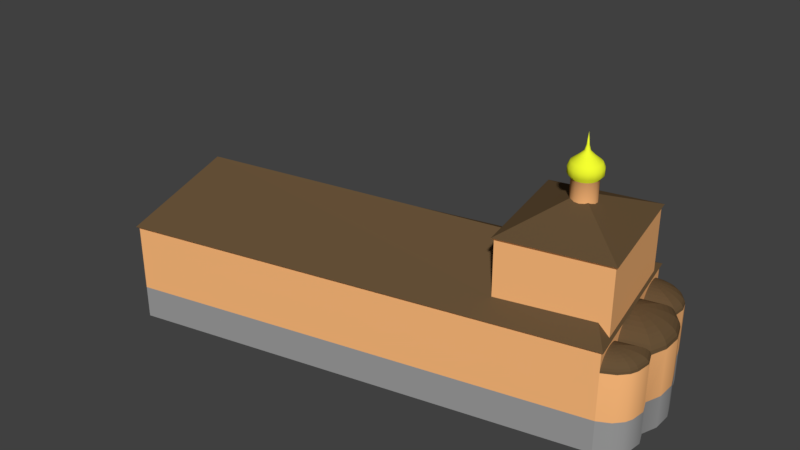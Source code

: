 # Source: ts_lavra_church03.blend  (saved by Blender 2.79.0; exported with 4.5.12 LTS)
import bpy
from mathutils import Matrix  # noqa: F401  (used for matrix-valued properties, if any)

bpy.ops.wm.read_factory_settings(use_empty=True)
scene = bpy.context.scene
scene.name = 'Scene'

# ---- collections
col_collection_1 = bpy.data.collections.new('Collection 1'); scene.collection.children.link(col_collection_1)

# ---- materials (node trees are filled in below, after node groups)
mat_wall = bpy.data.materials.new('wall')
mat_wall.alpha_threshold = 0.0
mat_wall.use_transparent_shadow = False
mat_wall.diffuse_color = (1.0, 0.5, 0.2, 1.0)
mat_wall.roughness = 0.5
mat_wall.specular_intensity = 0.1
mat_ffbe60 = bpy.data.materials.new('ffbe60')
mat_ffbe60.alpha_threshold = 0.0
mat_ffbe60.use_transparent_shadow = False
mat_ffbe60.diffuse_color = (0.9123, 1.0, 0.02985, 1.0)
mat_ffbe60.roughness = 0.5
mat_ffbe60.specular_intensity = 1.0
mat_22150a = bpy.data.materials.new('22150a')
mat_22150a.alpha_threshold = 0.0
mat_22150a.use_transparent_shadow = False
mat_22150a.diffuse_color = (0.1333, 0.08235, 0.03922, 1.0)
mat_22150a.roughness = 0.5
mat_basement = bpy.data.materials.new('basement')
mat_basement.alpha_threshold = 0.0
mat_basement.use_transparent_shadow = False
mat_basement.diffuse_color = (0.3299, 0.3299, 0.3299, 1.0)
mat_basement.roughness = 0.5
mat_basement.specular_intensity = 0.05

# ---- material node trees

# ---- world
world_world = bpy.data.worlds.new('World'); scene.world = world_world
world_world.color = (0.05088, 0.05088, 0.05088)
world_world.use_sun_shadow = False
world_world.sun_shadow_jitter_overblur = 0.0
world_world.cycles.sampling_method = 'MANUAL'

# ---- meshes
me_church01_osm_buildings = bpy.data.meshes.new('church01.osm_buildings')
me_church01_osm_buildings.from_pydata([(26.13, 6.669, 23.07), (25.64, 7.103, 23.07), (24.95, 7.359, 23.07), (24.27, 7.326, 23.07), (23.61, 7.025, 23.07), (23.16, 6.524, 23.07), (22.91, 5.901, 23.07), (22.92, 5.155, 23.07), (23.21, 4.543, 23.07), (23.73, 4.02, 23.07), (24.4, 3.775, 23.07), (25.1, 3.808, 23.07), (25.74, 4.098, 23.07), (26.23, 4.61, 23.07), (26.48, 5.289, 23.07), (26.45, 5.99, 23.07), (26.13, 6.669, 26.07), (25.64, 7.103, 26.07), (24.95, 7.359, 26.07), (24.27, 7.326, 26.07), (23.61, 7.025, 26.07), (23.16, 6.524, 26.07), (22.91, 5.901, 26.07), (22.92, 5.155, 26.07), (23.21, 4.543, 26.07), (23.73, 4.02, 26.07), (24.4, 3.775, 26.07), (25.1, 3.808, 26.07), (25.74, 4.098, 26.07), (26.23, 4.61, 26.07), (26.48, 5.289, 26.07), (26.45, 5.99, 26.07), (26.55, 6.996, 26.67), (25.92, 7.56, 26.67), (25.02, 7.892, 26.67), (24.15, 7.848, 26.67), (23.29, 7.459, 26.67), (22.7, 6.809, 26.67), (22.38, 6.0, 26.67), (22.4, 5.033, 26.67), (22.76, 4.239, 26.67), (23.44, 3.56, 26.67), (24.31, 3.242, 26.67), (25.22, 3.286, 26.67), (26.06, 3.661, 26.67), (26.69, 4.325, 26.67), (27.01, 5.206, 26.67), (26.98, 6.116, 26.67), (26.55, 6.996, 27.55), (25.92, 7.56, 27.55), (25.02, 7.892, 27.55), (24.15, 7.848, 27.55), (23.29, 7.459, 27.55), (22.7, 6.809, 27.55), (22.38, 6.0, 27.55), (22.4, 5.033, 27.55), (22.76, 4.239, 27.55), (23.44, 3.56, 27.55), (24.31, 3.242, 27.55), (25.22, 3.286, 27.55), (26.06, 3.661, 27.55), (26.69, 4.325, 27.55), (27.01, 5.206, 27.55), (26.98, 6.116, 27.55), (26.31, 6.809, 28.23), (25.76, 7.299, 28.23), (24.98, 7.587, 28.23), (24.22, 7.55, 28.23), (23.48, 7.211, 28.23), (22.96, 6.646, 28.23), (22.68, 5.943, 28.23), (22.7, 5.103, 28.23), (23.02, 4.412, 28.23), (23.61, 3.823, 28.23), (24.36, 3.547, 28.23), (25.15, 3.584, 28.23), (25.88, 3.911, 28.23), (26.43, 4.488, 28.23), (26.71, 5.253, 28.23), (26.68, 6.044, 28.23), (25.58, 6.252, 28.94), (25.28, 6.522, 28.94), (24.85, 6.682, 28.94), (24.43, 6.661, 28.94), (24.02, 6.474, 28.94), (23.74, 6.162, 28.94), (23.58, 5.775, 28.94), (23.59, 5.311, 28.94), (23.77, 4.93, 28.94), (24.09, 4.605, 28.94), (24.51, 4.452, 28.94), (24.95, 4.473, 28.94), (25.35, 4.653, 28.94), (25.65, 4.972, 28.94), (25.8, 5.394, 28.94), (25.79, 5.83, 28.94), (25.0, 5.802, 29.66), (24.9, 5.894, 29.66), (24.75, 5.949, 29.66), (24.6, 5.942, 29.66), (24.46, 5.878, 29.66), (24.37, 5.771, 29.66), (24.31, 5.638, 29.66), (24.32, 5.479, 29.66), (24.38, 5.349, 29.66), (24.49, 5.237, 29.66), (24.63, 5.185, 29.66), (24.78, 5.192, 29.66), (24.92, 5.254, 29.66), (25.02, 5.363, 29.66), (25.07, 5.508, 29.66), (25.07, 5.657, 29.66), (24.84, 5.678, 30.42), (24.79, 5.721, 30.42), (24.72, 5.747, 30.42), (24.65, 5.743, 30.42), (24.59, 5.713, 30.42), (24.54, 5.663, 30.42), (24.51, 5.6, 30.42), (24.52, 5.526, 30.42), (24.54, 5.464, 30.42), (24.6, 5.412, 30.42), (24.66, 5.387, 30.42), (24.73, 5.391, 30.42), (24.8, 5.42, 30.42), (24.85, 5.471, 30.42), (24.87, 5.539, 30.42), (24.87, 5.609, 30.42), (24.69, 5.567, 32.07), (30.09, 16.14, 9.027), (15.12, 13.05, 9.027), (18.85, -4.942, 9.027), (33.88, -1.825, 9.027), (30.3, 16.53, 20.07), (14.77, 13.32, 20.07), (18.64, -5.331, 20.07), (34.23, -2.099, 20.07), (24.49, 5.606, 24.07), (-37.65, 4.61, 0.07019), (-32.73, -18.74, 0.07019), (29.76, 19.17, 10.07), (-38.12, 4.923, 10.07), (-32.97, -19.17, 10.07), (-30.41, -5.327, 17.07), (34.85, -4.853, 10.07), (26.26, 4.653, 17.07), (38.12, 5.155, 0.07019), (37.07, 10.81, 0.07019), (33.13, 1.738, 7.07), (37.3, 2.795, 7.07), (38.12, 5.155, 7.07), (38.09, 8.072, 7.07), (37.07, 10.81, 7.07), (35.28, 12.93, 7.07), (30.97, 11.97, 7.591), (33.11, 1.816, 7.591), (37.22, 2.857, 7.591), (38.03, 5.182, 7.591), (38.0, 8.054, 7.591), (36.99, 10.75, 7.591), (35.23, 12.83, 7.591), (31.02, 11.73, 8.096), (33.06, 2.048, 8.096), (36.98, 3.042, 8.096), (37.76, 5.26, 8.096), (37.73, 8.001, 8.096), (36.77, 10.57, 8.096), (35.09, 12.56, 8.096), (31.1, 11.36, 8.57), (32.98, 2.428, 8.57), (36.59, 3.344, 8.57), (37.31, 5.388, 8.57), (37.28, 7.914, 8.57), (36.4, 10.29, 8.57), (34.85, 12.12, 8.57), (31.21, 10.84, 8.999), (32.87, 2.943, 8.999), (36.07, 3.754, 8.999), (36.7, 5.561, 8.999), (36.68, 7.796, 8.999), (35.89, 9.893, 8.999), (34.53, 11.51, 8.999), (31.34, 10.2, 9.368), (32.74, 3.579, 9.368), (35.42, 4.258, 9.368), (35.95, 5.775, 9.368), (35.93, 7.65, 9.368), (35.27, 9.41, 9.368), (34.13, 10.77, 9.368), (31.5, 9.469, 9.668), (32.59, 4.315, 9.668), (34.67, 4.843, 9.668), (35.08, 6.023, 9.668), (35.07, 7.482, 9.668), (34.56, 8.851, 9.668), (33.66, 9.908, 9.668), (31.67, 8.654, 9.889), (32.41, 5.129, 9.889), (33.84, 5.491, 9.889), (34.12, 6.298, 9.889), (34.11, 7.295, 9.889), (33.76, 8.232, 9.889), (33.15, 8.955, 9.889), (31.85, 7.787, 10.02), (32.23, 5.997, 10.02), (32.95, 6.18, 10.02), (33.1, 6.59, 10.02), (33.09, 7.097, 10.02), (32.91, 7.572, 10.02), (32.61, 7.939, 10.02), (32.04, 6.892, 10.07), (34.46, -4.563, 0.07019), (37.39, -2.348, 0.07019), (37.82, -1.301, 0.07019), (38.06, 0.8582, 0.07019), (34.46, -4.563, 7.07), (36.28, -3.595, 7.07), (37.39, -2.348, 7.07), (37.82, -1.301, 7.07), (38.06, 0.8582, 7.07), (34.45, -4.515, 7.417), (36.24, -3.561, 7.417), (37.34, -2.334, 7.417), (37.75, -1.303, 7.417), (38.0, 0.8237, 7.417), (37.24, 2.731, 7.417), (33.14, 1.69, 7.417), (34.42, -4.373, 7.754), (36.13, -3.463, 7.754), (37.17, -2.291, 7.754), (37.57, -1.308, 7.754), (37.81, 0.7212, 7.754), (37.09, 2.541, 7.754), (33.17, 1.548, 7.754), (34.37, -4.141, 8.07), (35.95, -3.302, 8.07), (36.91, -2.223, 8.07), (37.28, -1.316, 8.07), (37.49, 0.554, 8.07), (36.83, 2.231, 8.07), (33.22, 1.316, 8.07), (34.31, -3.826, 8.356), (35.7, -3.084, 8.356), (36.55, -2.129, 8.356), (36.88, -1.327, 8.356), (37.06, 0.3269, 8.356), (36.48, 1.811, 8.356), (33.28, 1.001, 8.356), (34.22, -3.438, 8.602), (35.39, -2.815, 8.602), (36.11, -2.014, 8.602), (36.38, -1.341, 8.602), (36.54, 0.04699, 8.602), (36.05, 1.292, 8.602), (33.37, 0.6123, 8.602), (34.13, -2.988, 8.802), (35.04, -2.504, 8.802), (35.59, -1.88, 8.802), (35.81, -1.357, 8.802), (35.93, -0.2773, 8.802), (35.55, 0.6912, 8.802), (33.46, 0.1624, 8.802), (34.02, -2.49, 8.95), (34.64, -2.159, 8.95), (35.03, -1.733, 8.95), (35.17, -1.375, 8.95), (35.26, -0.636, 8.95), (34.99, 0.02645, 8.95), (33.57, -0.3353, 8.95), (33.91, -1.96, 9.04), (34.23, -1.792, 9.04), (34.42, -1.575, 9.04), (34.49, -1.393, 9.04), (34.54, -1.018, 9.04), (34.4, -0.682, 9.04), (33.68, -0.8657, 9.04), (33.8, -1.413, 9.07), (35.28, 12.93, 0.07019), (34.88, 16.36, 0.07019), (30.96, 12.05, 7.07), (35.4, 14.78, 7.07), (34.88, 16.36, 7.07), (33.85, 17.68, 7.07), (32.44, 18.56, 7.07), (30.81, 18.89, 7.07), (29.53, 18.8, 7.07), (30.94, 12.1, 7.417), (35.21, 12.96, 7.417), (35.32, 14.79, 7.417), (34.81, 16.35, 7.417), (33.8, 17.64, 7.417), (32.4, 18.51, 7.417), (30.8, 18.84, 7.417), (29.54, 18.75, 7.417), (30.91, 12.25, 7.754), (34.98, 13.08, 7.754), (35.09, 14.82, 7.754), (34.6, 16.31, 7.754), (33.63, 17.54, 7.754), (32.3, 18.37, 7.754), (30.77, 18.68, 7.754), (29.57, 18.6, 7.754), (30.86, 12.5, 8.07), (34.61, 13.26, 8.07), (34.71, 14.87, 8.07), (34.26, 16.24, 8.07), (33.37, 17.38, 8.07), (32.14, 18.14, 8.07), (30.73, 18.43, 8.07), (29.62, 18.35, 8.07), (30.79, 12.84, 8.356), (34.1, 13.51, 8.356), (34.19, 14.93, 8.356), (33.8, 16.14, 8.356), (33.01, 17.15, 8.356), (31.92, 17.82, 8.356), (30.67, 18.08, 8.356), (29.7, 18.01, 8.356), (30.7, 13.25, 8.602), (33.48, 13.82, 8.602), (33.56, 15.01, 8.602), (33.22, 16.03, 8.602), (32.56, 16.87, 8.602), (31.65, 17.44, 8.602), (30.61, 17.65, 8.602), (29.78, 17.6, 8.602), (30.6, 13.74, 8.802), (32.76, 14.17, 8.802), (32.82, 15.1, 8.802), (32.56, 15.89, 8.802), (32.05, 16.55, 8.802), (31.34, 16.99, 8.802), (30.52, 17.16, 8.802), (29.89, 17.11, 8.802), (30.49, 14.27, 8.95), (31.97, 14.57, 8.95), (32.01, 15.21, 8.95), (31.83, 15.75, 8.95), (31.48, 16.2, 8.95), (30.99, 16.5, 8.95), (30.44, 16.61, 8.95), (30.0, 16.58, 8.95), (30.37, 14.84, 9.04), (31.12, 14.99, 9.04), (31.14, 15.31, 9.04), (31.05, 15.59, 9.04), (30.87, 15.82, 9.04), (30.62, 15.97, 9.04), (30.34, 16.03, 9.04), (30.12, 16.01, 9.04), (30.24, 15.42, 9.07), (33.88, -1.825, 19.71), (30.09, 16.14, 19.71), (15.12, 13.05, 19.71), (18.85, -4.942, 19.71), (29.53, 18.8, 9.768), (-37.65, 4.61, 9.768), (-32.73, -18.74, 9.768), (34.46, -4.563, 9.768), (29.53, 18.8, 0.07019), (38.09, 8.072, 0.07019), (36.28, -3.595, 0.07019), (37.3, 2.795, 0.07019), (35.4, 14.78, 0.07019), (33.85, 17.68, 0.07019), (32.44, 18.56, 0.07019), (30.81, 18.89, 0.07019), (29.53, 18.8, -4.789), (-37.65, 4.61, -4.789), (-32.73, -18.74, -4.789), (38.12, 5.155, -4.789), (38.09, 8.072, -4.789), (37.07, 10.81, -4.789), (34.46, -4.563, -4.789), (36.28, -3.595, -4.789), (37.39, -2.348, -4.789), (37.82, -1.301, -4.789), (38.06, 0.8582, -4.789), (37.3, 2.795, -4.789), (35.28, 12.93, -4.789), (35.4, 14.78, -4.789), (34.88, 16.36, -4.789), (33.85, 17.68, -4.789), (32.44, 18.56, -4.789), (30.81, 18.89, -4.789)], [], [(0, 1, 17, 16), (1, 2, 18, 17), (2, 3, 19, 18), (3, 4, 20, 19), (4, 5, 21, 20), (5, 6, 22, 21), (6, 7, 23, 22), (7, 8, 24, 23), (8, 9, 25, 24), (9, 10, 26, 25), (10, 11, 27, 26), (11, 12, 28, 27), (12, 13, 29, 28), (13, 14, 30, 29), (14, 15, 31, 30), (15, 0, 16, 31), (16, 17, 33, 32), (17, 18, 34, 33), (18, 19, 35, 34), (19, 20, 36, 35), (20, 21, 37, 36), (21, 22, 38, 37), (22, 23, 39, 38), (23, 24, 40, 39), (24, 25, 41, 40), (25, 26, 42, 41), (26, 27, 43, 42), (27, 28, 44, 43), (28, 29, 45, 44), (29, 30, 46, 45), (30, 31, 47, 46), (31, 16, 32, 47), (32, 33, 49, 48), (33, 34, 50, 49), (34, 35, 51, 50), (35, 36, 52, 51), (36, 37, 53, 52), (37, 38, 54, 53), (38, 39, 55, 54), (39, 40, 56, 55), (40, 41, 57, 56), (41, 42, 58, 57), (42, 43, 59, 58), (43, 44, 60, 59), (44, 45, 61, 60), (45, 46, 62, 61), (46, 47, 63, 62), (47, 32, 48, 63), (48, 49, 65, 64), (49, 50, 66, 65), (50, 51, 67, 66), (51, 52, 68, 67), (52, 53, 69, 68), (53, 54, 70, 69), (54, 55, 71, 70), (55, 56, 72, 71), (56, 57, 73, 72), (57, 58, 74, 73), (58, 59, 75, 74), (59, 60, 76, 75), (60, 61, 77, 76), (61, 62, 78, 77), (62, 63, 79, 78), (63, 48, 64, 79), (64, 65, 81, 80), (65, 66, 82, 81), (66, 67, 83, 82), (67, 68, 84, 83), (68, 69, 85, 84), (69, 70, 86, 85), (70, 71, 87, 86), (71, 72, 88, 87), (72, 73, 89, 88), (73, 74, 90, 89), (74, 75, 91, 90), (75, 76, 92, 91), (76, 77, 93, 92), (77, 78, 94, 93), (78, 79, 95, 94), (79, 64, 80, 95), (80, 81, 97, 96), (81, 82, 98, 97), (82, 83, 99, 98), (83, 84, 100, 99), (84, 85, 101, 100), (85, 86, 102, 101), (86, 87, 103, 102), (87, 88, 104, 103), (88, 89, 105, 104), (89, 90, 106, 105), (90, 91, 107, 106), (91, 92, 108, 107), (92, 93, 109, 108), (93, 94, 110, 109), (94, 95, 111, 110), (95, 80, 96, 111), (96, 97, 113, 112), (97, 98, 114, 113), (98, 99, 115, 114), (99, 100, 116, 115), (100, 101, 117, 116), (101, 102, 118, 117), (102, 103, 119, 118), (103, 104, 120, 119), (104, 105, 121, 120), (105, 106, 122, 121), (106, 107, 123, 122), (107, 108, 124, 123), (108, 109, 125, 124), (109, 110, 126, 125), (110, 111, 127, 126), (111, 96, 112, 127), (112, 113, 128), (113, 114, 128), (114, 115, 128), (115, 116, 128), (116, 117, 128), (117, 118, 128), (118, 119, 128), (119, 120, 128), (120, 121, 128), (121, 122, 128), (122, 123, 128), (123, 124, 128), (124, 125, 128), (125, 126, 128), (126, 127, 128), (127, 112, 128), (351, 352, 133, 136), (352, 353, 134, 133), (353, 354, 135, 134), (354, 351, 136, 135), (136, 133, 137), (133, 134, 137), (134, 135, 137), (135, 136, 137), (355, 356, 141, 140), (356, 357, 142, 141), (357, 358, 144, 142), (358, 355, 140, 144), (145, 140, 141, 143), (143, 142, 144, 145), (141, 142, 143), (144, 140, 145), (362, 146, 150, 149), (146, 360, 151, 150), (360, 147, 152, 151), (147, 277, 153, 152), (148, 149, 156, 155), (149, 150, 157, 156), (150, 151, 158, 157), (151, 152, 159, 158), (152, 153, 160, 159), (153, 279, 154, 160), (155, 156, 163, 162), (156, 157, 164, 163), (157, 158, 165, 164), (158, 159, 166, 165), (159, 160, 167, 166), (160, 154, 161, 167), (162, 163, 170, 169), (163, 164, 171, 170), (164, 165, 172, 171), (165, 166, 173, 172), (166, 167, 174, 173), (167, 161, 168, 174), (169, 170, 177, 176), (170, 171, 178, 177), (171, 172, 179, 178), (172, 173, 180, 179), (173, 174, 181, 180), (174, 168, 175, 181), (176, 177, 184, 183), (177, 178, 185, 184), (178, 179, 186, 185), (179, 180, 187, 186), (180, 181, 188, 187), (181, 175, 182, 188), (183, 184, 191, 190), (184, 185, 192, 191), (185, 186, 193, 192), (186, 187, 194, 193), (187, 188, 195, 194), (188, 182, 189, 195), (190, 191, 198, 197), (191, 192, 199, 198), (192, 193, 200, 199), (193, 194, 201, 200), (194, 195, 202, 201), (195, 189, 196, 202), (197, 198, 205, 204), (198, 199, 206, 205), (199, 200, 207, 206), (200, 201, 208, 207), (201, 202, 209, 208), (202, 196, 203, 209), (204, 205, 210), (205, 206, 210), (206, 207, 210), (207, 208, 210), (208, 209, 210), (209, 203, 210), (211, 361, 216, 215), (361, 212, 217, 216), (212, 213, 218, 217), (213, 214, 219, 218), (214, 362, 149, 219), (215, 216, 221, 220), (216, 217, 222, 221), (217, 218, 223, 222), (218, 219, 224, 223), (219, 149, 225, 224), (149, 148, 226, 225), (220, 221, 228, 227), (221, 222, 229, 228), (222, 223, 230, 229), (223, 224, 231, 230), (224, 225, 232, 231), (225, 226, 233, 232), (227, 228, 235, 234), (228, 229, 236, 235), (229, 230, 237, 236), (230, 231, 238, 237), (231, 232, 239, 238), (232, 233, 240, 239), (234, 235, 242, 241), (235, 236, 243, 242), (236, 237, 244, 243), (237, 238, 245, 244), (238, 239, 246, 245), (239, 240, 247, 246), (241, 242, 249, 248), (242, 243, 250, 249), (243, 244, 251, 250), (244, 245, 252, 251), (245, 246, 253, 252), (246, 247, 254, 253), (248, 249, 256, 255), (249, 250, 257, 256), (250, 251, 258, 257), (251, 252, 259, 258), (252, 253, 260, 259), (253, 254, 261, 260), (255, 256, 263, 262), (256, 257, 264, 263), (257, 258, 265, 264), (258, 259, 266, 265), (259, 260, 267, 266), (260, 261, 268, 267), (262, 263, 270, 269), (263, 264, 271, 270), (264, 265, 272, 271), (265, 266, 273, 272), (266, 267, 274, 273), (267, 268, 275, 274), (269, 270, 276), (270, 271, 276), (271, 272, 276), (272, 273, 276), (273, 274, 276), (274, 275, 276), (277, 363, 280, 153), (363, 278, 281, 280), (278, 364, 282, 281), (364, 365, 283, 282), (365, 366, 284, 283), (366, 359, 285, 284), (279, 153, 287, 286), (153, 280, 288, 287), (280, 281, 289, 288), (281, 282, 290, 289), (282, 283, 291, 290), (283, 284, 292, 291), (284, 285, 293, 292), (286, 287, 295, 294), (287, 288, 296, 295), (288, 289, 297, 296), (289, 290, 298, 297), (290, 291, 299, 298), (291, 292, 300, 299), (292, 293, 301, 300), (294, 295, 303, 302), (295, 296, 304, 303), (296, 297, 305, 304), (297, 298, 306, 305), (298, 299, 307, 306), (299, 300, 308, 307), (300, 301, 309, 308), (302, 303, 311, 310), (303, 304, 312, 311), (304, 305, 313, 312), (305, 306, 314, 313), (306, 307, 315, 314), (307, 308, 316, 315), (308, 309, 317, 316), (310, 311, 319, 318), (311, 312, 320, 319), (312, 313, 321, 320), (313, 314, 322, 321), (314, 315, 323, 322), (315, 316, 324, 323), (316, 317, 325, 324), (318, 319, 327, 326), (319, 320, 328, 327), (320, 321, 329, 328), (321, 322, 330, 329), (322, 323, 331, 330), (323, 324, 332, 331), (324, 325, 333, 332), (326, 327, 335, 334), (327, 328, 336, 335), (328, 329, 337, 336), (329, 330, 338, 337), (330, 331, 339, 338), (331, 332, 340, 339), (332, 333, 341, 340), (334, 335, 343, 342), (335, 336, 344, 343), (336, 337, 345, 344), (337, 338, 346, 345), (338, 339, 347, 346), (339, 340, 348, 347), (340, 341, 349, 348), (342, 343, 350), (343, 344, 350), (344, 345, 350), (345, 346, 350), (346, 347, 350), (347, 348, 350), (348, 349, 350), (131, 132, 351, 354), (130, 131, 354, 353), (129, 130, 353, 352), (132, 129, 352, 351), (211, 359, 355, 358), (139, 211, 358, 357), (138, 139, 357, 356), (359, 138, 356, 355), (212, 361, 374, 375), (366, 365, 383, 384), (213, 212, 375, 376), (211, 139, 369, 373), (214, 213, 376, 377), (138, 359, 367, 368), (359, 211, 373, 367), (362, 214, 377, 378), (139, 138, 368, 369), (146, 362, 378, 370), (363, 277, 379, 380), (360, 146, 370, 371), (277, 147, 372, 379), (278, 363, 380, 381), (147, 360, 371, 372), (359, 366, 384, 367), (364, 278, 381, 382), (361, 211, 373, 374), (365, 364, 382, 383)])
me_church01_osm_buildings.polygons.foreach_set('use_smooth', [1, 1, 1, 1, 1, 1, 1, 1, 1, 1, 1, 1, 1, 1, 1, 1, 1, 1, 1, 1, 1, 1, 1, 1, 1, 1, 1, 1, 1, 1, 1, 1, 1, 1, 1, 1, 1, 1, 1, 1, 1, 1, 1, 1, 1, 1, 1, 1, 1, 1, 1, 1, 1, 1, 1, 1, 1, 1, 1, 1, 1, 1, 1, 1, 1, 1, 1, 1, 1, 1, 1, 1, 1, 1, 1, 1, 1, 1, 1, 1, 1, 1, 1, 1, 1, 1, 1, 1, 1, 1, 1, 1, 1, 1, 1, 1, 1, 1, 1, 1, 1, 1, 1, 1, 1, 1, 1, 1, 1, 1, 1, 1, 1, 1, 1, 1, 1, 1, 1, 1, 1, 1, 1, 1, 1, 1, 1, 1, 0, 0, 0, 0, 0, 0, 0, 0, 0, 0, 0, 0, 0, 0, 0, 0, 1, 1, 1, 1, 0, 0, 0, 0, 0, 0, 0, 0, 0, 0, 0, 0, 0, 0, 0, 0, 0, 0, 0, 0, 0, 0, 0, 0, 0, 0, 0, 0, 0, 0, 0, 0, 0, 0, 0, 0, 0, 0, 0, 0, 0, 0, 0, 0, 0, 0, 0, 0, 0, 0, 0, 0, 0, 0, 1, 1, 1, 1, 1, 0, 0, 0, 0, 0, 0, 0, 0, 0, 0, 0, 0, 0, 0, 0, 0, 0, 0, 0, 0, 0, 0, 0, 0, 0, 0, 0, 0, 0, 0, 0, 0, 0, 0, 0, 0, 0, 0, 0, 0, 0, 0, 0, 0, 0, 0, 0, 0, 0, 0, 0, 0, 0, 0, 1, 1, 1, 1, 1, 1, 0, 0, 0, 0, 0, 0, 0, 0, 0, 0, 0, 0, 0, 0, 0, 0, 0, 0, 0, 0, 0, 0, 0, 0, 0, 0, 0, 0, 0, 0, 0, 0, 0, 0, 0, 0, 0, 0, 0, 0, 0, 0, 0, 0, 0, 0, 0, 0, 0, 0, 0, 0, 0, 0, 0, 0, 0, 0, 0, 0, 0, 0, 0, 0, 0, 0, 0, 0, 0, 0, 0, 1, 1, 1, 0, 1, 0, 0, 1, 0, 1, 1, 1, 1, 1, 1, 1, 1, 1, 1])
me_church01_osm_buildings.polygons.foreach_set('material_index', [0, 0, 0, 0, 0, 0, 0, 0, 0, 0, 0, 0, 0, 0, 0, 0, 1, 1, 1, 1, 1, 1, 1, 1, 1, 1, 1, 1, 1, 1, 1, 1, 1, 1, 1, 1, 1, 1, 1, 1, 1, 1, 1, 1, 1, 1, 1, 1, 1, 1, 1, 1, 1, 1, 1, 1, 1, 1, 1, 1, 1, 1, 1, 1, 1, 1, 1, 1, 1, 1, 1, 1, 1, 1, 1, 1, 1, 1, 1, 1, 1, 1, 1, 1, 1, 1, 1, 1, 1, 1, 1, 1, 1, 1, 1, 1, 1, 1, 1, 1, 1, 1, 1, 1, 1, 1, 1, 1, 1, 1, 1, 1, 1, 1, 1, 1, 1, 1, 1, 1, 1, 1, 1, 1, 1, 1, 1, 1, 0, 0, 0, 0, 2, 2, 2, 2, 0, 0, 0, 0, 2, 2, 2, 2, 0, 0, 0, 0, 2, 2, 2, 2, 2, 2, 2, 2, 2, 2, 2, 2, 2, 2, 2, 2, 2, 2, 2, 2, 2, 2, 2, 2, 2, 2, 2, 2, 2, 2, 2, 2, 2, 2, 2, 2, 2, 2, 2, 2, 2, 2, 2, 2, 2, 2, 2, 2, 2, 2, 2, 2, 2, 2, 0, 0, 0, 0, 0, 2, 2, 2, 2, 2, 2, 2, 2, 2, 2, 2, 2, 2, 2, 2, 2, 2, 2, 2, 2, 2, 2, 2, 2, 2, 2, 2, 2, 2, 2, 2, 2, 2, 2, 2, 2, 2, 2, 2, 2, 2, 2, 2, 2, 2, 2, 2, 2, 2, 2, 2, 2, 2, 2, 0, 0, 0, 0, 0, 0, 2, 2, 2, 2, 2, 2, 2, 2, 2, 2, 2, 2, 2, 2, 2, 2, 2, 2, 2, 2, 2, 2, 2, 2, 2, 2, 2, 2, 2, 2, 2, 2, 2, 2, 2, 2, 2, 2, 2, 2, 2, 2, 2, 2, 2, 2, 2, 2, 2, 2, 2, 2, 2, 2, 2, 2, 2, 2, 2, 2, 2, 2, 2, 0, 0, 0, 0, 0, 0, 0, 0, 3, 3, 3, 3, 3, 3, 0, 3, 3, 3, 3, 3, 3, 3, 3, 3, 3, 3, 3])
_uv = me_church01_osm_buildings.uv_layers.new(name='UVMap')
_uv.uv.foreach_set('vector', [0.5188, 0.8739, 0.5261, 0.874, 0.526, 0.9087, 0.5185, 0.9088, 0.5261, 0.874, 0.5344, 0.8739, 0.5343, 0.908, 0.526, 0.9087, 0.5344, 0.8739, 0.542, 0.8739, 0.5418, 0.9082, 0.5343, 0.908, 0.542, 0.8739, 0.5502, 0.8739, 0.5499, 0.9081, 0.5418, 0.9082, 0.5502, 0.8739, 0.5578, 0.8739, 0.5575, 0.9088, 0.5499, 0.9081, 0.5578, 0.8739, 0.5654, 0.8739, 0.5653, 0.909, 0.5575, 0.9088, 0.5654, 0.8739, 0.5739, 0.8738, 0.5742, 0.909, 0.5653, 0.909, 0.3419, 0.8738, 0.3498, 0.8739, 0.3496, 0.9089, 0.3417, 0.9089, 0.3498, 0.8739, 0.3582, 0.8739, 0.3582, 0.9083, 0.3496, 0.9089, 0.3582, 0.8739, 0.3662, 0.8739, 0.3662, 0.9082, 0.3582, 0.9083, 0.3662, 0.8739, 0.3741, 0.8739, 0.3739, 0.9083, 0.3662, 0.9082, 0.3741, 0.8739, 0.3821, 0.8739, 0.3817, 0.9082, 0.3739, 0.9083, 0.3821, 0.8739, 0.3901, 0.8739, 0.3897, 0.9084, 0.3817, 0.9082, 0.3901, 0.8739, 0.3983, 0.8739, 0.3981, 0.9091, 0.3897, 0.9084, 0.3983, 0.8739, 0.4063, 0.8738, 0.4065, 0.9091, 0.3981, 0.9091, 0.51, 0.8738, 0.5188, 0.8739, 0.5185, 0.9088, 0.5097, 0.9088, 0.5185, 0.9088, 0.526, 0.9087, 0.5266, 0.9166, 0.5189, 0.9175, 0.526, 0.9087, 0.5343, 0.908, 0.5346, 0.9161, 0.5266, 0.9166, 0.5343, 0.908, 0.5418, 0.9082, 0.5418, 0.9158, 0.5346, 0.9161, 0.5418, 0.9082, 0.5499, 0.9081, 0.5494, 0.9162, 0.5418, 0.9158, 0.5499, 0.9081, 0.5575, 0.9088, 0.5569, 0.9168, 0.5494, 0.9162, 0.5575, 0.9088, 0.5653, 0.909, 0.5648, 0.9178, 0.5569, 0.9168, 0.5653, 0.909, 0.5742, 0.909, 0.5753, 0.9189, 0.5648, 0.9178, 0.3417, 0.9089, 0.3496, 0.9089, 0.3499, 0.9175, 0.3407, 0.9184, 0.3496, 0.9089, 0.3582, 0.9083, 0.3588, 0.9167, 0.3499, 0.9175, 0.3582, 0.9083, 0.3662, 0.9082, 0.3665, 0.916, 0.3588, 0.9167, 0.3662, 0.9082, 0.3739, 0.9083, 0.3739, 0.9158, 0.3665, 0.916, 0.3739, 0.9083, 0.3817, 0.9082, 0.3813, 0.9161, 0.3739, 0.9158, 0.3817, 0.9082, 0.3897, 0.9084, 0.389, 0.9168, 0.3813, 0.9161, 0.3897, 0.9084, 0.3981, 0.9091, 0.3976, 0.9178, 0.389, 0.9168, 0.3981, 0.9091, 0.4065, 0.9091, 0.4075, 0.9189, 0.3976, 0.9178, 0.5097, 0.9088, 0.5185, 0.9088, 0.5189, 0.9175, 0.5087, 0.9184, 0.5189, 0.9175, 0.5266, 0.9166, 0.5277, 0.924, 0.5204, 0.9255, 0.5266, 0.9166, 0.5346, 0.9161, 0.5353, 0.923, 0.5277, 0.924, 0.5346, 0.9161, 0.5418, 0.9158, 0.5419, 0.9228, 0.5353, 0.923, 0.5418, 0.9158, 0.5494, 0.9162, 0.549, 0.9231, 0.5419, 0.9228, 0.5494, 0.9162, 0.5569, 0.9168, 0.556, 0.9242, 0.549, 0.9231, 0.5569, 0.9168, 0.5648, 0.9178, 0.5634, 0.9259, 0.556, 0.9242, 0.5648, 0.9178, 0.5753, 0.9189, 0.5729, 0.929, 0.5634, 0.9259, 0.3407, 0.9184, 0.3499, 0.9175, 0.3515, 0.9258, 0.3425, 0.9285, 0.3499, 0.9175, 0.3588, 0.9167, 0.3599, 0.9239, 0.3515, 0.9258, 0.3588, 0.9167, 0.3665, 0.916, 0.3671, 0.9229, 0.3599, 0.9239, 0.3665, 0.916, 0.3739, 0.9158, 0.374, 0.9227, 0.3671, 0.9229, 0.3739, 0.9158, 0.3813, 0.9161, 0.3809, 0.9231, 0.374, 0.9227, 0.3813, 0.9161, 0.389, 0.9168, 0.3881, 0.9241, 0.3809, 0.9231, 0.389, 0.9168, 0.3976, 0.9178, 0.3962, 0.9261, 0.3881, 0.9241, 0.3976, 0.9178, 0.4075, 0.9189, 0.4052, 0.929, 0.3962, 0.9261, 0.5087, 0.9184, 0.5189, 0.9175, 0.5204, 0.9255, 0.5105, 0.9285, 0.5204, 0.9255, 0.5277, 0.924, 0.5291, 0.9302, 0.5227, 0.9323, 0.5277, 0.924, 0.5353, 0.923, 0.5358, 0.9289, 0.5291, 0.9302, 0.5353, 0.923, 0.5419, 0.9228, 0.5418, 0.9286, 0.5358, 0.9289, 0.5419, 0.9228, 0.549, 0.9231, 0.5483, 0.929, 0.5418, 0.9286, 0.549, 0.9231, 0.556, 0.9242, 0.5545, 0.9304, 0.5483, 0.929, 0.556, 0.9242, 0.5634, 0.9259, 0.5609, 0.9326, 0.5545, 0.9304, 0.5634, 0.9259, 0.5729, 0.929, 0.5689, 0.937, 0.5609, 0.9326, 0.3425, 0.9285, 0.3515, 0.9258, 0.354, 0.9327, 0.3466, 0.9367, 0.3515, 0.9258, 0.3599, 0.9239, 0.3612, 0.93, 0.354, 0.9327, 0.3599, 0.9239, 0.3671, 0.9229, 0.3677, 0.9288, 0.3612, 0.93, 0.3671, 0.9229, 0.374, 0.9227, 0.374, 0.9285, 0.3677, 0.9288, 0.374, 0.9227, 0.3809, 0.9231, 0.3802, 0.9289, 0.374, 0.9285, 0.3809, 0.9231, 0.3881, 0.9241, 0.3867, 0.9302, 0.3802, 0.9289, 0.3881, 0.9241, 0.3962, 0.9261, 0.3936, 0.9328, 0.3867, 0.9302, 0.3962, 0.9261, 0.4052, 0.929, 0.4011, 0.9369, 0.3936, 0.9328, 0.5105, 0.9285, 0.5204, 0.9255, 0.5227, 0.9323, 0.5144, 0.9366, 0.5227, 0.9323, 0.5291, 0.9302, 0.5328, 0.9409, 0.5288, 0.943, 0.5291, 0.9302, 0.5358, 0.9289, 0.5375, 0.9398, 0.5328, 0.9409, 0.5358, 0.9289, 0.5418, 0.9286, 0.5418, 0.9393, 0.5375, 0.9398, 0.5418, 0.9286, 0.5483, 0.929, 0.5464, 0.9399, 0.5418, 0.9393, 0.5483, 0.929, 0.5545, 0.9304, 0.5506, 0.941, 0.5464, 0.9399, 0.5545, 0.9304, 0.5609, 0.9326, 0.5547, 0.9432, 0.5506, 0.941, 0.5609, 0.9326, 0.5689, 0.937, 0.5588, 0.9468, 0.5547, 0.9432, 0.3466, 0.9367, 0.354, 0.9327, 0.3605, 0.9432, 0.3567, 0.9465, 0.354, 0.9327, 0.3612, 0.93, 0.365, 0.9409, 0.3605, 0.9432, 0.3612, 0.93, 0.3677, 0.9288, 0.3694, 0.9396, 0.365, 0.9409, 0.3677, 0.9288, 0.374, 0.9285, 0.3739, 0.9392, 0.3694, 0.9396, 0.374, 0.9285, 0.3802, 0.9289, 0.3784, 0.9397, 0.3739, 0.9392, 0.3802, 0.9289, 0.3867, 0.9302, 0.3829, 0.941, 0.3784, 0.9397, 0.3867, 0.9302, 0.3936, 0.9328, 0.3872, 0.9432, 0.3829, 0.941, 0.3936, 0.9328, 0.4011, 0.9369, 0.3912, 0.9466, 0.3872, 0.9432, 0.5144, 0.9366, 0.5227, 0.9323, 0.5288, 0.943, 0.5245, 0.9466, 0.5288, 0.943, 0.5328, 0.9409, 0.5377, 0.9529, 0.5361, 0.9536, 0.5328, 0.9409, 0.5375, 0.9398, 0.5398, 0.9525, 0.5377, 0.9529, 0.5375, 0.9398, 0.5418, 0.9393, 0.5417, 0.9524, 0.5398, 0.9525, 0.5418, 0.9393, 0.5464, 0.9399, 0.5437, 0.9526, 0.5417, 0.9524, 0.5464, 0.9399, 0.5506, 0.941, 0.5456, 0.953, 0.5437, 0.9526, 0.5506, 0.941, 0.5547, 0.9432, 0.5473, 0.9537, 0.5456, 0.953, 0.5547, 0.9432, 0.5588, 0.9468, 0.5489, 0.9548, 0.5473, 0.9537, 0.3567, 0.9465, 0.3605, 0.9432, 0.368, 0.9537, 0.3665, 0.9547, 0.3605, 0.9432, 0.365, 0.9409, 0.37, 0.953, 0.368, 0.9537, 0.365, 0.9409, 0.3694, 0.9396, 0.3719, 0.9525, 0.37, 0.953, 0.3694, 0.9396, 0.3739, 0.9392, 0.3739, 0.9523, 0.3719, 0.9525, 0.3739, 0.9392, 0.3784, 0.9397, 0.3759, 0.9525, 0.3739, 0.9523, 0.3784, 0.9397, 0.3829, 0.941, 0.3779, 0.953, 0.3759, 0.9525, 0.3829, 0.941, 0.3872, 0.9432, 0.3797, 0.9537, 0.3779, 0.953, 0.3872, 0.9432, 0.3912, 0.9466, 0.3813, 0.9547, 0.3797, 0.9537, 0.5245, 0.9466, 0.5288, 0.943, 0.5361, 0.9536, 0.5344, 0.9547, 0.5361, 0.9536, 0.5377, 0.9529, 0.5399, 0.9627, 0.5391, 0.9628, 0.5377, 0.9529, 0.5398, 0.9525, 0.5408, 0.9626, 0.5399, 0.9627, 0.5398, 0.9525, 0.5417, 0.9524, 0.5416, 0.9626, 0.5408, 0.9626, 0.5417, 0.9524, 0.5437, 0.9526, 0.5425, 0.9626, 0.5416, 0.9626, 0.5437, 0.9526, 0.5456, 0.953, 0.5433, 0.9627, 0.5425, 0.9626, 0.5456, 0.953, 0.5473, 0.9537, 0.5441, 0.9629, 0.5433, 0.9627, 0.5473, 0.9537, 0.5489, 0.9548, 0.545, 0.9631, 0.5441, 0.9629, 0.3665, 0.9547, 0.368, 0.9537, 0.3712, 0.963, 0.3704, 0.9632, 0.368, 0.9537, 0.37, 0.953, 0.3721, 0.9628, 0.3712, 0.963, 0.37, 0.953, 0.3719, 0.9525, 0.373, 0.9627, 0.3721, 0.9628, 0.3719, 0.9525, 0.3739, 0.9523, 0.3739, 0.9627, 0.373, 0.9627, 0.3739, 0.9523, 0.3759, 0.9525, 0.3748, 0.9627, 0.3739, 0.9627, 0.3759, 0.9525, 0.3779, 0.953, 0.3757, 0.9628, 0.3748, 0.9627, 0.3779, 0.953, 0.3797, 0.9537, 0.3766, 0.963, 0.3757, 0.9628, 0.3797, 0.9537, 0.3813, 0.9547, 0.3774, 0.9633, 0.3766, 0.963, 0.5344, 0.9547, 0.5361, 0.9536, 0.5391, 0.9628, 0.5382, 0.9631, 0.5391, 0.9628, 0.5399, 0.9627, 0.5415, 0.9829, 0.5399, 0.9627, 0.5408, 0.9626, 0.5415, 0.9829, 0.5408, 0.9626, 0.5416, 0.9626, 0.5415, 0.9829, 0.5416, 0.9626, 0.5425, 0.9626, 0.5415, 0.9829, 0.5425, 0.9626, 0.5433, 0.9627, 0.5415, 0.9829, 0.5433, 0.9627, 0.5441, 0.9629, 0.5415, 0.9829, 0.5441, 0.9629, 0.545, 0.9631, 0.5415, 0.9829, 0.3704, 0.9632, 0.3712, 0.963, 0.3739, 0.9833, 0.3712, 0.963, 0.3721, 0.9628, 0.3739, 0.9833, 0.3721, 0.9628, 0.373, 0.9627, 0.3739, 0.9833, 0.373, 0.9627, 0.3739, 0.9627, 0.3739, 0.9833, 0.3739, 0.9627, 0.3748, 0.9627, 0.3739, 0.9833, 0.3748, 0.9627, 0.3757, 0.9628, 0.3739, 0.9833, 0.3757, 0.9628, 0.3766, 0.963, 0.3739, 0.9833, 0.3766, 0.963, 0.3774, 0.9633, 0.3739, 0.9833, 0.5382, 0.9631, 0.5391, 0.9628, 0.5415, 0.9829, 0.1657, 0.7592, 0.3601, 0.7592, 0.3637, 0.7641, 0.1621, 0.7641, 0.3601, 0.7592, 0.522, 0.7592, 0.525, 0.7645, 0.3571, 0.7645, 0.522, 0.7592, 0.7165, 0.7592, 0.7201, 0.7641, 0.5184, 0.7641, 0.003203, 0.7592, 0.1657, 0.7592, 0.1687, 0.7645, 0.0002126, 0.7645, 0.1621, 0.7641, 0.3637, 0.7641, 0.2632, 0.8582, 0.3571, 0.7645, 0.525, 0.7645, 0.4408, 0.8738, 0.5184, 0.7641, 0.7201, 0.7641, 0.6193, 0.8582, 0.0002126, 0.7645, 0.1687, 0.7645, 0.08427, 0.8738, 0.2658, 0.1596, 0.983, 0.1593, 0.993, 0.1719, 0.2627, 0.1721, 0.004411, 0.4769, 0.2531, 0.4769, 0.2569, 0.4815, 0.0002126, 0.4821, 0.2531, 0.4769, 0.9686, 0.4769, 0.9772, 0.4895, 0.2446, 0.4895, 0.01632, 0.1597, 0.2658, 0.1596, 0.269, 0.164, 0.01252, 0.1643, 0.3225, 0.315, 0.2627, 0.1721, 0.993, 0.1719, 0.9358, 0.3147, 0.2965, 0.6287, 0.2446, 0.4895, 0.9772, 0.4895, 0.9091, 0.628, 0.0002126, 0.4821, 0.2569, 0.4815, 0.1217, 0.5739, 0.01252, 0.1643, 0.269, 0.164, 0.1284, 0.2635, 0.0967, 0.9257, 0.1232, 0.9257, 0.1232, 0.9998, 0.0967, 0.9998, 0.1232, 0.9257, 0.1541, 0.9257, 0.1541, 0.9998, 0.1232, 0.9998, 0.1541, 0.9257, 0.185, 0.9257, 0.185, 0.9998, 0.1541, 0.9998, 0.185, 0.9257, 0.2143, 0.9257, 0.2143, 0.9998, 0.185, 0.9998, 0.8232, 0.8374, 0.8186, 0.7906, 0.8243, 0.7921, 0.8292, 0.8367, 0.8186, 0.7906, 0.8332, 0.7666, 0.8378, 0.7704, 0.8243, 0.7921, 0.8332, 0.7666, 0.859, 0.7459, 0.862, 0.7512, 0.8378, 0.7704, 0.859, 0.7459, 0.8901, 0.7345, 0.891, 0.7404, 0.862, 0.7512, 0.8901, 0.7345, 0.9209, 0.7345, 0.919, 0.74, 0.891, 0.7404, 0.9209, 0.7345, 0.9573, 0.7656, 0.9533, 0.7701, 0.919, 0.74, 0.8292, 0.8367, 0.8243, 0.7921, 0.83, 0.7939, 0.8354, 0.8359, 0.8243, 0.7921, 0.8378, 0.7704, 0.8427, 0.7743, 0.83, 0.7939, 0.8378, 0.7704, 0.862, 0.7512, 0.865, 0.7566, 0.8427, 0.7743, 0.862, 0.7512, 0.891, 0.7404, 0.8917, 0.7466, 0.865, 0.7566, 0.891, 0.7404, 0.919, 0.74, 0.9173, 0.7458, 0.8917, 0.7466, 0.919, 0.74, 0.9533, 0.7701, 0.9492, 0.7747, 0.9173, 0.7458, 0.8354, 0.8359, 0.83, 0.7939, 0.8364, 0.796, 0.8422, 0.8347, 0.83, 0.7939, 0.8427, 0.7743, 0.8482, 0.7785, 0.8364, 0.796, 0.8427, 0.7743, 0.865, 0.7566, 0.8684, 0.7626, 0.8482, 0.7785, 0.865, 0.7566, 0.8917, 0.7466, 0.8924, 0.7535, 0.8684, 0.7626, 0.8917, 0.7466, 0.9173, 0.7458, 0.9156, 0.7523, 0.8924, 0.7535, 0.9173, 0.7458, 0.9492, 0.7747, 0.9445, 0.7797, 0.9156, 0.7523, 0.8422, 0.8347, 0.8364, 0.796, 0.8436, 0.7987, 0.8498, 0.8333, 0.8364, 0.796, 0.8482, 0.7785, 0.8543, 0.7833, 0.8436, 0.7987, 0.8482, 0.7785, 0.8684, 0.7626, 0.8721, 0.7693, 0.8543, 0.7833, 0.8684, 0.7626, 0.8924, 0.7535, 0.8932, 0.7612, 0.8721, 0.7693, 0.8924, 0.7535, 0.9156, 0.7523, 0.9138, 0.7598, 0.8932, 0.7612, 0.9156, 0.7523, 0.9445, 0.7797, 0.9391, 0.7852, 0.9138, 0.7598, 0.8498, 0.8333, 0.8436, 0.7987, 0.8518, 0.8018, 0.8583, 0.8313, 0.8436, 0.7987, 0.8543, 0.7833, 0.8612, 0.7886, 0.8518, 0.8018, 0.8543, 0.7833, 0.8721, 0.7693, 0.8763, 0.7769, 0.8612, 0.7886, 0.8721, 0.7693, 0.8932, 0.7612, 0.8942, 0.77, 0.8763, 0.7769, 0.8932, 0.7612, 0.9138, 0.7598, 0.9119, 0.7685, 0.8942, 0.77, 0.9138, 0.7598, 0.9391, 0.7852, 0.9328, 0.7912, 0.9119, 0.7685, 0.8583, 0.8313, 0.8518, 0.8018, 0.8614, 0.8053, 0.8676, 0.8287, 0.8518, 0.8018, 0.8612, 0.7886, 0.869, 0.7946, 0.8614, 0.8053, 0.8612, 0.7886, 0.8763, 0.7769, 0.881, 0.7853, 0.869, 0.7946, 0.8763, 0.7769, 0.8942, 0.77, 0.8952, 0.7798, 0.881, 0.7853, 0.8942, 0.77, 0.9119, 0.7685, 0.9095, 0.7785, 0.8952, 0.7798, 0.9119, 0.7685, 0.9328, 0.7912, 0.9255, 0.7976, 0.9095, 0.7785, 0.8676, 0.8287, 0.8614, 0.8053, 0.8723, 0.809, 0.8776, 0.8253, 0.8614, 0.8053, 0.869, 0.7946, 0.8776, 0.8013, 0.8723, 0.809, 0.869, 0.7946, 0.881, 0.7853, 0.8861, 0.7946, 0.8776, 0.8013, 0.881, 0.7853, 0.8952, 0.7798, 0.8963, 0.7907, 0.8861, 0.7946, 0.8952, 0.7798, 0.9095, 0.7785, 0.9066, 0.7899, 0.8963, 0.7907, 0.9095, 0.7785, 0.9255, 0.7976, 0.9171, 0.8041, 0.9066, 0.7899, 0.8776, 0.8253, 0.8723, 0.809, 0.8846, 0.8127, 0.8879, 0.821, 0.8723, 0.809, 0.8776, 0.8013, 0.8873, 0.8085, 0.8846, 0.8127, 0.8776, 0.8013, 0.8861, 0.7946, 0.8918, 0.8048, 0.8873, 0.8085, 0.8861, 0.7946, 0.8963, 0.7907, 0.8973, 0.8028, 0.8918, 0.8048, 0.8963, 0.7907, 0.9066, 0.7899, 0.9029, 0.8026, 0.8973, 0.8028, 0.9066, 0.7899, 0.9171, 0.8041, 0.9079, 0.8103, 0.9029, 0.8026, 0.8879, 0.821, 0.8846, 0.8127, 0.8981, 0.816, 0.8846, 0.8127, 0.8873, 0.8085, 0.8981, 0.816, 0.8873, 0.8085, 0.8918, 0.8048, 0.8981, 0.816, 0.8918, 0.8048, 0.8973, 0.8028, 0.8981, 0.816, 0.8973, 0.8028, 0.9029, 0.8026, 0.8981, 0.816, 0.9029, 0.8026, 0.9079, 0.8103, 0.8981, 0.816, 0.0002126, 0.9257, 0.022, 0.9257, 0.022, 0.9998, 0.0002126, 0.9998, 0.022, 0.9257, 0.03968, 0.9257, 0.03968, 0.9998, 0.022, 0.9998, 0.03968, 0.9257, 0.05164, 0.9257, 0.05164, 0.9998, 0.03968, 0.9998, 0.05164, 0.9257, 0.07465, 0.9257, 0.07465, 0.9998, 0.05164, 0.9998, 0.07465, 0.9257, 0.0967, 0.9257, 0.0967, 0.9998, 0.07465, 0.9998, 0.7391, 0.7436, 0.7627, 0.7431, 0.7622, 0.7471, 0.7393, 0.7477, 0.7627, 0.7431, 0.7811, 0.7474, 0.7795, 0.751, 0.7622, 0.7471, 0.7811, 0.7474, 0.7925, 0.7535, 0.7901, 0.7566, 0.7795, 0.751, 0.7925, 0.7535, 0.8097, 0.7697, 0.8064, 0.7717, 0.7901, 0.7566, 0.8097, 0.7697, 0.8186, 0.7906, 0.8149, 0.7918, 0.8064, 0.7717, 0.8186, 0.7906, 0.8232, 0.8374, 0.8194, 0.8378, 0.8149, 0.7918, 0.7393, 0.7477, 0.7622, 0.7471, 0.7615, 0.7511, 0.7399, 0.7519, 0.7622, 0.7471, 0.7795, 0.751, 0.7776, 0.7546, 0.7615, 0.7511, 0.7795, 0.751, 0.7901, 0.7566, 0.7873, 0.7596, 0.7776, 0.7546, 0.7901, 0.7566, 0.8064, 0.7717, 0.8026, 0.7734, 0.7873, 0.7596, 0.8064, 0.7717, 0.8149, 0.7918, 0.8102, 0.7912, 0.8026, 0.7734, 0.8149, 0.7918, 0.783, 0.822, 0.7803, 0.8191, 0.8102, 0.7912, 0.7399, 0.7519, 0.7615, 0.7511, 0.7607, 0.7553, 0.7409, 0.7563, 0.7615, 0.7511, 0.7776, 0.7546, 0.7754, 0.7583, 0.7607, 0.7553, 0.7776, 0.7546, 0.7873, 0.7596, 0.7842, 0.7628, 0.7754, 0.7583, 0.7873, 0.7596, 0.8026, 0.7734, 0.7982, 0.7751, 0.7842, 0.7628, 0.8026, 0.7734, 0.8102, 0.7912, 0.805, 0.7908, 0.7982, 0.7751, 0.8102, 0.7912, 0.7803, 0.8191, 0.7773, 0.8161, 0.805, 0.7908, 0.7409, 0.7563, 0.7607, 0.7553, 0.7598, 0.7598, 0.7422, 0.7611, 0.7607, 0.7553, 0.7754, 0.7583, 0.7728, 0.7623, 0.7598, 0.7598, 0.7754, 0.7583, 0.7842, 0.7628, 0.7806, 0.7662, 0.7728, 0.7623, 0.7842, 0.7628, 0.7982, 0.7751, 0.793, 0.7769, 0.7806, 0.7662, 0.7982, 0.7751, 0.805, 0.7908, 0.7992, 0.7905, 0.793, 0.7769, 0.805, 0.7908, 0.7773, 0.8161, 0.7741, 0.8127, 0.7992, 0.7905, 0.7422, 0.7611, 0.7598, 0.7598, 0.7587, 0.7648, 0.744, 0.7663, 0.7598, 0.7598, 0.7728, 0.7623, 0.7698, 0.7667, 0.7587, 0.7648, 0.7728, 0.7623, 0.7806, 0.7662, 0.7764, 0.77, 0.7698, 0.7667, 0.7806, 0.7662, 0.793, 0.7769, 0.787, 0.7789, 0.7764, 0.77, 0.793, 0.7769, 0.7992, 0.7905, 0.7925, 0.7904, 0.787, 0.7789, 0.7992, 0.7905, 0.7741, 0.8127, 0.7706, 0.809, 0.7925, 0.7904, 0.744, 0.7663, 0.7587, 0.7648, 0.7577, 0.7702, 0.7461, 0.7718, 0.7587, 0.7648, 0.7698, 0.7667, 0.7665, 0.7716, 0.7577, 0.7702, 0.7698, 0.7667, 0.7764, 0.77, 0.7718, 0.7741, 0.7665, 0.7716, 0.7764, 0.77, 0.787, 0.7789, 0.7803, 0.7811, 0.7718, 0.7741, 0.787, 0.7789, 0.7925, 0.7904, 0.7848, 0.7904, 0.7803, 0.7811, 0.7925, 0.7904, 0.7706, 0.809, 0.7669, 0.8048, 0.7848, 0.7904, 0.7461, 0.7718, 0.7577, 0.7702, 0.7567, 0.7761, 0.7487, 0.7775, 0.7577, 0.7702, 0.7665, 0.7716, 0.763, 0.7769, 0.7567, 0.7761, 0.7665, 0.7716, 0.7718, 0.7741, 0.7667, 0.7787, 0.763, 0.7769, 0.7718, 0.7741, 0.7803, 0.7811, 0.7728, 0.7836, 0.7667, 0.7787, 0.7803, 0.7811, 0.7848, 0.7904, 0.776, 0.7903, 0.7728, 0.7836, 0.7848, 0.7904, 0.7669, 0.8048, 0.7629, 0.8, 0.776, 0.7903, 0.7487, 0.7775, 0.7567, 0.7761, 0.7558, 0.7824, 0.7518, 0.7834, 0.7567, 0.7761, 0.763, 0.7769, 0.7591, 0.7828, 0.7558, 0.7824, 0.763, 0.7769, 0.7667, 0.7787, 0.7612, 0.7837, 0.7591, 0.7828, 0.7667, 0.7787, 0.7728, 0.7836, 0.7644, 0.7864, 0.7612, 0.7837, 0.7728, 0.7836, 0.776, 0.7903, 0.7661, 0.79, 0.7644, 0.7864, 0.776, 0.7903, 0.7629, 0.8, 0.7589, 0.7947, 0.7661, 0.79, 0.7518, 0.7834, 0.7558, 0.7824, 0.7552, 0.7892, 0.7558, 0.7824, 0.7591, 0.7828, 0.7552, 0.7892, 0.7591, 0.7828, 0.7612, 0.7837, 0.7552, 0.7892, 0.7612, 0.7837, 0.7644, 0.7864, 0.7552, 0.7892, 0.7644, 0.7864, 0.7661, 0.79, 0.7552, 0.7892, 0.7661, 0.79, 0.7589, 0.7947, 0.7552, 0.7892, 0.2143, 0.9257, 0.234, 0.9257, 0.234, 0.9998, 0.2143, 0.9998, 0.234, 0.9257, 0.2516, 0.9257, 0.2516, 0.9998, 0.234, 0.9998, 0.2516, 0.9257, 0.2693, 0.9257, 0.2693, 0.9998, 0.2516, 0.9998, 0.2693, 0.9257, 0.2869, 0.9257, 0.2869, 0.9998, 0.2693, 0.9998, 0.2869, 0.9257, 0.3046, 0.9257, 0.3046, 0.9998, 0.2869, 0.9998, 0.3046, 0.9257, 0.3181, 0.9257, 0.3181, 0.9998, 0.3046, 0.9998, 0.8933, 0.8723, 0.9376, 0.8819, 0.935, 0.8848, 0.8925, 0.876, 0.9376, 0.8819, 0.9462, 0.9006, 0.9422, 0.9017, 0.935, 0.8848, 0.9462, 0.9006, 0.9462, 0.9197, 0.9422, 0.9192, 0.9422, 0.9017, 0.9462, 0.9197, 0.9399, 0.9377, 0.9362, 0.936, 0.9422, 0.9192, 0.9399, 0.9377, 0.9285, 0.9531, 0.9255, 0.9504, 0.9362, 0.936, 0.9285, 0.9531, 0.9132, 0.9651, 0.9109, 0.9616, 0.9255, 0.9504, 0.9132, 0.9651, 0.8996, 0.9723, 0.8977, 0.9685, 0.9109, 0.9616, 0.8925, 0.876, 0.935, 0.8848, 0.932, 0.8877, 0.8918, 0.8799, 0.935, 0.8848, 0.9422, 0.9017, 0.9381, 0.9031, 0.932, 0.8877, 0.9422, 0.9017, 0.9422, 0.9192, 0.9378, 0.9191, 0.9381, 0.9031, 0.9422, 0.9192, 0.9362, 0.936, 0.9323, 0.9345, 0.9378, 0.9191, 0.9362, 0.936, 0.9255, 0.9504, 0.9222, 0.9478, 0.9323, 0.9345, 0.9255, 0.9504, 0.9109, 0.9616, 0.9085, 0.9581, 0.9222, 0.9478, 0.9109, 0.9616, 0.8977, 0.9685, 0.8959, 0.9644, 0.9085, 0.9581, 0.8918, 0.8799, 0.932, 0.8877, 0.9284, 0.8909, 0.8909, 0.8841, 0.932, 0.8877, 0.9381, 0.9031, 0.9334, 0.9049, 0.9284, 0.8909, 0.9381, 0.9031, 0.9378, 0.9191, 0.933, 0.9192, 0.9334, 0.9049, 0.9378, 0.9191, 0.9323, 0.9345, 0.9278, 0.9331, 0.933, 0.9192, 0.9323, 0.9345, 0.9222, 0.9478, 0.9186, 0.945, 0.9278, 0.9331, 0.9222, 0.9478, 0.9085, 0.9581, 0.9059, 0.9543, 0.9186, 0.945, 0.9085, 0.9581, 0.8959, 0.9644, 0.8941, 0.9598, 0.9059, 0.9543, 0.8909, 0.8841, 0.9284, 0.8909, 0.9239, 0.8943, 0.8901, 0.8889, 0.9284, 0.8909, 0.9334, 0.9049, 0.9279, 0.9069, 0.9239, 0.8943, 0.9334, 0.9049, 0.933, 0.9192, 0.9273, 0.9195, 0.9279, 0.9069, 0.933, 0.9192, 0.9278, 0.9331, 0.9227, 0.9316, 0.9273, 0.9195, 0.9278, 0.9331, 0.9186, 0.945, 0.9144, 0.9421, 0.9227, 0.9316, 0.9186, 0.945, 0.9059, 0.9543, 0.903, 0.9501, 0.9144, 0.9421, 0.9059, 0.9543, 0.8941, 0.9598, 0.8925, 0.9546, 0.903, 0.9501, 0.8901, 0.8889, 0.9239, 0.8943, 0.9185, 0.8983, 0.8892, 0.8943, 0.9239, 0.8943, 0.9279, 0.9069, 0.9216, 0.9092, 0.9185, 0.8983, 0.9279, 0.9069, 0.9273, 0.9195, 0.9209, 0.9198, 0.9216, 0.9092, 0.9273, 0.9195, 0.9227, 0.9316, 0.9169, 0.93, 0.9209, 0.9198, 0.9227, 0.9316, 0.9144, 0.9421, 0.9098, 0.9388, 0.9169, 0.93, 0.9144, 0.9421, 0.903, 0.9501, 0.9, 0.9454, 0.9098, 0.9388, 0.903, 0.9501, 0.8925, 0.9546, 0.8909, 0.9489, 0.9, 0.9454, 0.8892, 0.8943, 0.9185, 0.8983, 0.912, 0.9028, 0.8884, 0.9002, 0.9185, 0.8983, 0.9216, 0.9092, 0.9144, 0.9117, 0.912, 0.9028, 0.9216, 0.9092, 0.9209, 0.9198, 0.9137, 0.9202, 0.9144, 0.9117, 0.9209, 0.9198, 0.9169, 0.93, 0.9104, 0.9283, 0.9137, 0.9202, 0.9169, 0.93, 0.9098, 0.9388, 0.9047, 0.9351, 0.9104, 0.9283, 0.9098, 0.9388, 0.9, 0.9454, 0.8967, 0.9401, 0.9047, 0.9351, 0.9, 0.9454, 0.8909, 0.9489, 0.8895, 0.9425, 0.8967, 0.9401, 0.8884, 0.9002, 0.912, 0.9028, 0.9046, 0.908, 0.8877, 0.9069, 0.912, 0.9028, 0.9144, 0.9117, 0.9063, 0.9145, 0.9046, 0.908, 0.9144, 0.9117, 0.9137, 0.9202, 0.9057, 0.9205, 0.9063, 0.9145, 0.9137, 0.9202, 0.9104, 0.9283, 0.9033, 0.9262, 0.9057, 0.9205, 0.9104, 0.9283, 0.9047, 0.9351, 0.8991, 0.931, 0.9033, 0.9262, 0.9047, 0.9351, 0.8967, 0.9401, 0.8935, 0.9343, 0.8991, 0.931, 0.8967, 0.9401, 0.8895, 0.9425, 0.8884, 0.9356, 0.8935, 0.9343, 0.8877, 0.9069, 0.9046, 0.908, 0.8962, 0.9141, 0.8873, 0.9139, 0.9046, 0.908, 0.9063, 0.9145, 0.8972, 0.9176, 0.8962, 0.9141, 0.9063, 0.9145, 0.9057, 0.9205, 0.8969, 0.9209, 0.8972, 0.9176, 0.9057, 0.9205, 0.9033, 0.9262, 0.8956, 0.9239, 0.8969, 0.9209, 0.9033, 0.9262, 0.8991, 0.931, 0.8933, 0.9263, 0.8956, 0.9239, 0.8991, 0.931, 0.8935, 0.9343, 0.8903, 0.9279, 0.8933, 0.9263, 0.8935, 0.9343, 0.8884, 0.9356, 0.8877, 0.9285, 0.8903, 0.9279, 0.8873, 0.9139, 0.8962, 0.9141, 0.8873, 0.9212, 0.8962, 0.9141, 0.8972, 0.9176, 0.8873, 0.9212, 0.8972, 0.9176, 0.8969, 0.9209, 0.8873, 0.9212, 0.8969, 0.9209, 0.8956, 0.9239, 0.8873, 0.9212, 0.8956, 0.9239, 0.8933, 0.9263, 0.8873, 0.9212, 0.8933, 0.9263, 0.8903, 0.9279, 0.8873, 0.9212, 0.8903, 0.9279, 0.8877, 0.9285, 0.8873, 0.9212, 0.003203, 0.6461, 0.1657, 0.6461, 0.1657, 0.7592, 0.003203, 0.7592, 0.522, 0.6461, 0.7165, 0.6461, 0.7165, 0.7592, 0.522, 0.7592, 0.3601, 0.6461, 0.522, 0.6461, 0.522, 0.7592, 0.3601, 0.7592, 0.1657, 0.6461, 0.3601, 0.6461, 0.3601, 0.7592, 0.1657, 0.7592, 0.01627, 0.05839, 0.2657, 0.05828, 0.2658, 0.1596, 0.01632, 0.1597, 0.2531, 0.3758, 0.9686, 0.3758, 0.9686, 0.4769, 0.2531, 0.4769, 0.004411, 0.3758, 0.2531, 0.3758, 0.2531, 0.4769, 0.004411, 0.4769, 0.2657, 0.05828, 0.9829, 0.05796, 0.983, 0.1593, 0.2658, 0.1596, 0.03968, 0.9257, 0.022, 0.9257, 0.022, 0.8742, 0.03968, 0.8742, 0.3046, 0.9257, 0.2869, 0.9257, 0.2869, 0.8742, 0.3046, 0.8742, 0.05164, 0.9257, 0.03968, 0.9257, 0.03968, 0.8742, 0.05164, 0.8742, 0.9686, 0.3758, 0.2531, 0.3758, 0.2531, 0.3252, 0.9686, 0.3252, 0.07465, 0.9257, 0.05164, 0.9257, 0.05164, 0.8742, 0.07465, 0.8742, 0.9829, 0.05796, 0.2657, 0.05828, 0.2657, 0.007527, 0.9829, 0.007208, 0.2657, 0.05828, 0.01627, 0.05839, 0.01625, 0.007638, 0.2657, 0.007527, 0.0967, 0.9257, 0.07465, 0.9257, 0.07465, 0.8742, 0.0967, 0.8742, 0.2531, 0.3758, 0.004411, 0.3758, 0.004411, 0.3252, 0.2531, 0.3252, 0.1232, 0.9257, 0.0967, 0.9257, 0.0967, 0.8742, 0.1232, 0.8742, 0.234, 0.9257, 0.2143, 0.9257, 0.2143, 0.8742, 0.234, 0.8742, 0.1541, 0.9257, 0.1232, 0.9257, 0.1232, 0.8742, 0.1541, 0.8742, 0.2143, 0.9257, 0.185, 0.9257, 0.185, 0.8742, 0.2143, 0.8742, 0.2516, 0.9257, 0.234, 0.9257, 0.234, 0.8742, 0.2516, 0.8742, 0.185, 0.9257, 0.1541, 0.9257, 0.1541, 0.8742, 0.185, 0.8742, 0.3181, 0.9257, 0.3046, 0.9257, 0.3046, 0.8742, 0.3181, 0.8742, 0.2693, 0.9257, 0.2516, 0.9257, 0.2516, 0.8742, 0.2693, 0.8742, 0.022, 0.9257, 0.0002126, 0.9257, 0.0002126, 0.8742, 0.022, 0.8742, 0.2869, 0.9257, 0.2693, 0.9257, 0.2693, 0.8742, 0.2869, 0.8742])
me_church01_osm_buildings.materials.append(mat_wall)
me_church01_osm_buildings.materials.append(mat_ffbe60)
me_church01_osm_buildings.materials.append(mat_22150a)
me_church01_osm_buildings.materials.append(mat_basement)
me_church01_osm_buildings.use_remesh_preserve_volume = False
me_church01_osm_buildings.use_remesh_preserve_attributes = False
me_church01_osm_buildings.use_mirror_vertex_groups = False
me_church01_osm_buildings.update()

# ---- objects
ob_church01_osm = bpy.data.objects.new('church01.osm', None)
ob_church01_osm_buildings = bpy.data.objects.new('church01.osm_buildings', me_church01_osm_buildings)

# ---- transforms, parenting, visibility, modifiers, constraints
ob_church01_osm.location = (0.0, 0.0, 0.0)
ob_church01_osm.empty_display_size = 0.01
ob_church01_osm.empty_image_offset = (0.0, 0.0)
ob_church01_osm.hide_render = True
ob_church01_osm.lineart.crease_threshold = 0.0
ob_church01_osm_buildings.parent = ob_church01_osm
ob_church01_osm_buildings.location = (0.005325, 0.1607, 0.0301)
ob_church01_osm_buildings.lineart.crease_threshold = 0.0

# ---- collection membership
col_collection_1.objects.link(ob_church01_osm)
col_collection_1.objects.link(ob_church01_osm_buildings)

# ---- scene / render settings (as saved in the file)
scene.frame_start = 1; scene.frame_end = 250; scene.frame_set(1)
scene.render.engine = 'BLENDER_EEVEE_NEXT'
scene.render.resolution_percentage = 50
scene.render.dither_intensity = 0.0
scene.cycles.use_denoising = False
scene.cycles.samples = 128
scene.cycles.sampling_pattern = 'TABULATED_SOBOL'
scene.cycles.use_adaptive_sampling = False
scene.cycles.use_light_tree = False
scene.cycles.blur_glossy = 0.0
scene.cycles.sample_clamp_indirect = 0.0
scene.view_settings.view_transform = 'Standard'
bpy.context.view_layer.update()

# ---- added for rendering (the .blend has no active camera and no usable light): camera, sun
cam_auto = bpy.data.cameras.new('AutoCamera')
cam_auto.lens = 50.0
cam_auto.sensor_width = 36.0
cam_auto.clip_end = 1509.47
ob_auto_camera = bpy.data.objects.new('AutoCamera', cam_auto)
scene.collection.objects.link(ob_auto_camera)
ob_auto_camera.location = (86.0151, -103.051, 82.4784)
ob_auto_camera.rotation_euler = (1.09748, -7.21219e-08, 0.694738)
scene.camera = ob_auto_camera
light_auto_sun = bpy.data.lights.new('AutoSun', 'SUN')
light_auto_sun.energy = 3.0
light_auto_sun.angle = 0.0523599
ob_auto_sun = bpy.data.objects.new('AutoSun', light_auto_sun)
scene.collection.objects.link(ob_auto_sun)
ob_auto_sun.rotation_euler = (0.872665, 0.174533, 0.523599)
bpy.context.view_layer.update()

